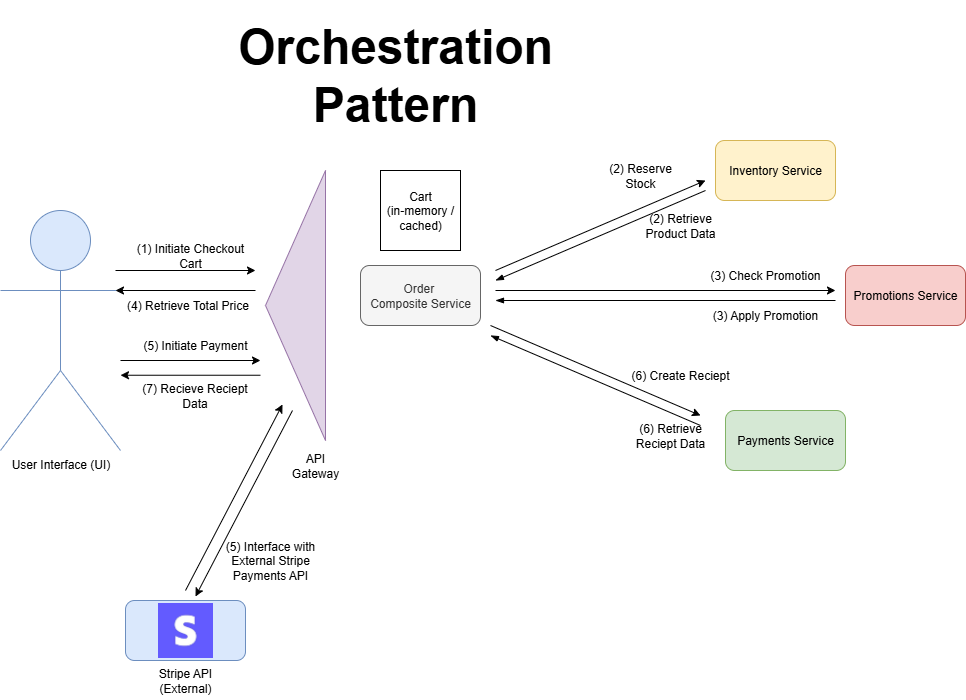

The diagram above was exported from draw.io. Its source (the exported page's mxGraphModel, read from the mxfile embedded in the PNG):
<mxGraphModel dx="1196" dy="840" grid="1" gridSize="10" guides="1" tooltips="1" connect="1" arrows="1" fold="1" page="1" pageScale="1" pageWidth="850" pageHeight="1100" math="0" shadow="0">
  <root>
    <mxCell id="0" />
    <mxCell id="1" parent="0" />
    <mxCell id="y6QEWjGxX04cqoAjWuro-7" value="(4) Retrieve Total Price" style="text;html=1;align=center;verticalAlign=middle;whiteSpace=wrap;rounded=0;" vertex="1" parent="1">
      <mxGeometry x="185" y="300" width="135" height="30" as="geometry" />
    </mxCell>
    <mxCell id="y6QEWjGxX04cqoAjWuro-1" value="User Interface (UI)" style="shape=umlActor;verticalLabelPosition=bottom;verticalAlign=top;html=1;outlineConnect=0;fillColor=#dae8fc;strokeColor=#6c8ebf;" vertex="1" parent="1">
      <mxGeometry x="65" y="220" width="120" height="240" as="geometry" />
    </mxCell>
    <mxCell id="y6QEWjGxX04cqoAjWuro-2" value="" style="triangle;whiteSpace=wrap;html=1;flipV=1;flipH=1;fillColor=#e1d5e7;strokeColor=#9673a6;" vertex="1" parent="1">
      <mxGeometry x="330" y="180" width="60" height="270" as="geometry" />
    </mxCell>
    <mxCell id="y6QEWjGxX04cqoAjWuro-3" value="API Gateway" style="text;html=1;align=center;verticalAlign=middle;whiteSpace=wrap;rounded=0;" vertex="1" parent="1">
      <mxGeometry x="350" y="460" width="60" height="30" as="geometry" />
    </mxCell>
    <mxCell id="y6QEWjGxX04cqoAjWuro-4" value="" style="endArrow=classic;html=1;rounded=0;" edge="1" parent="1">
      <mxGeometry width="50" height="50" relative="1" as="geometry">
        <mxPoint x="180" y="280" as="sourcePoint" />
        <mxPoint x="320" y="280" as="targetPoint" />
      </mxGeometry>
    </mxCell>
    <mxCell id="y6QEWjGxX04cqoAjWuro-5" value="(1) Initiate Checkout Cart" style="text;html=1;align=center;verticalAlign=middle;whiteSpace=wrap;rounded=0;" vertex="1" parent="1">
      <mxGeometry x="200" y="250" width="110" height="30" as="geometry" />
    </mxCell>
    <mxCell id="y6QEWjGxX04cqoAjWuro-6" value="" style="endArrow=classic;html=1;rounded=0;" edge="1" parent="1">
      <mxGeometry width="50" height="50" relative="1" as="geometry">
        <mxPoint x="320" y="300" as="sourcePoint" />
        <mxPoint x="180" y="300" as="targetPoint" />
      </mxGeometry>
    </mxCell>
    <mxCell id="y6QEWjGxX04cqoAjWuro-8" value="Cart&lt;br&gt;(in-memory / cached)" style="whiteSpace=wrap;html=1;aspect=fixed;" vertex="1" parent="1">
      <mxGeometry x="445" y="180" width="80" height="80" as="geometry" />
    </mxCell>
    <mxCell id="y6QEWjGxX04cqoAjWuro-9" value="Inventory Service" style="rounded=1;whiteSpace=wrap;html=1;fillColor=#fff2cc;strokeColor=#d6b656;" vertex="1" parent="1">
      <mxGeometry x="780" y="150" width="120" height="60" as="geometry" />
    </mxCell>
    <mxCell id="y6QEWjGxX04cqoAjWuro-10" value="Promotions Service" style="rounded=1;whiteSpace=wrap;html=1;fillColor=#f8cecc;strokeColor=#b85450;" vertex="1" parent="1">
      <mxGeometry x="910" y="275" width="120" height="60" as="geometry" />
    </mxCell>
    <mxCell id="y6QEWjGxX04cqoAjWuro-11" value="" style="endArrow=classic;html=1;rounded=0;" edge="1" parent="1">
      <mxGeometry width="50" height="50" relative="1" as="geometry">
        <mxPoint x="560" y="280" as="sourcePoint" />
        <mxPoint x="770" y="190" as="targetPoint" />
      </mxGeometry>
    </mxCell>
    <mxCell id="y6QEWjGxX04cqoAjWuro-12" value="" style="endArrow=none;html=1;rounded=0;startArrow=blockThin;startFill=1;endFill=0;" edge="1" parent="1">
      <mxGeometry width="50" height="50" relative="1" as="geometry">
        <mxPoint x="560" y="290" as="sourcePoint" />
        <mxPoint x="770" y="200" as="targetPoint" />
      </mxGeometry>
    </mxCell>
    <mxCell id="y6QEWjGxX04cqoAjWuro-13" value="" style="endArrow=classic;html=1;rounded=0;" edge="1" parent="1">
      <mxGeometry width="50" height="50" relative="1" as="geometry">
        <mxPoint x="560" y="300" as="sourcePoint" />
        <mxPoint x="900" y="300" as="targetPoint" />
      </mxGeometry>
    </mxCell>
    <mxCell id="y6QEWjGxX04cqoAjWuro-14" value="" style="endArrow=none;html=1;rounded=0;startArrow=blockThin;startFill=1;endFill=0;" edge="1" parent="1">
      <mxGeometry width="50" height="50" relative="1" as="geometry">
        <mxPoint x="560" y="310" as="sourcePoint" />
        <mxPoint x="900" y="310" as="targetPoint" />
      </mxGeometry>
    </mxCell>
    <mxCell id="y6QEWjGxX04cqoAjWuro-15" value="(2) Retrieve Product Data" style="text;html=1;align=center;verticalAlign=middle;whiteSpace=wrap;rounded=0;" vertex="1" parent="1">
      <mxGeometry x="700" y="220" width="90" height="30" as="geometry" />
    </mxCell>
    <mxCell id="y6QEWjGxX04cqoAjWuro-16" value="(2) Reserve Stock" style="text;html=1;align=center;verticalAlign=middle;whiteSpace=wrap;rounded=0;" vertex="1" parent="1">
      <mxGeometry x="660" y="170" width="90" height="30" as="geometry" />
    </mxCell>
    <mxCell id="y6QEWjGxX04cqoAjWuro-17" value="(3) Apply Promotion" style="text;html=1;align=center;verticalAlign=middle;whiteSpace=wrap;rounded=0;" vertex="1" parent="1">
      <mxGeometry x="765" y="310" width="130" height="30" as="geometry" />
    </mxCell>
    <mxCell id="y6QEWjGxX04cqoAjWuro-18" value="(3) Check Promotion" style="text;html=1;align=center;verticalAlign=middle;whiteSpace=wrap;rounded=0;" vertex="1" parent="1">
      <mxGeometry x="770" y="270" width="120" height="30" as="geometry" />
    </mxCell>
    <mxCell id="MztuCfl4d75bDmiGEK5I-19" value="Order&amp;nbsp;&lt;div&gt;Composite Service&lt;/div&gt;" style="rounded=1;whiteSpace=wrap;html=1;fillColor=#f5f5f5;strokeColor=#666666;fontColor=#333333;" vertex="1" parent="1">
      <mxGeometry x="425" y="275" width="120" height="60" as="geometry" />
    </mxCell>
    <mxCell id="MztuCfl4d75bDmiGEK5I-21" value="Payments Service" style="rounded=1;whiteSpace=wrap;html=1;fillColor=#d5e8d4;strokeColor=#82b366;" vertex="1" parent="1">
      <mxGeometry x="790" y="420" width="120" height="60" as="geometry" />
    </mxCell>
    <mxCell id="_giA37YqlNFcaWN9gt5b-1" value="" style="endArrow=classic;html=1;rounded=0;" edge="1" parent="1">
      <mxGeometry width="50" height="50" relative="1" as="geometry">
        <mxPoint x="555" y="335.0000000000002" as="sourcePoint" />
        <mxPoint x="765" y="425.0000000000002" as="targetPoint" />
      </mxGeometry>
    </mxCell>
    <mxCell id="_giA37YqlNFcaWN9gt5b-2" value="" style="endArrow=none;html=1;rounded=0;startArrow=blockThin;startFill=1;endFill=0;" edge="1" parent="1">
      <mxGeometry width="50" height="50" relative="1" as="geometry">
        <mxPoint x="555" y="345.0000000000002" as="sourcePoint" />
        <mxPoint x="765" y="435.0000000000002" as="targetPoint" />
      </mxGeometry>
    </mxCell>
    <mxCell id="_giA37YqlNFcaWN9gt5b-3" value="(6) Retrieve Reciept Data" style="text;html=1;align=center;verticalAlign=middle;whiteSpace=wrap;rounded=0;flipV=1;" vertex="1" parent="1">
      <mxGeometry x="690" y="430" width="90" height="30" as="geometry" />
    </mxCell>
    <mxCell id="_giA37YqlNFcaWN9gt5b-4" value="(6) Create Reciept" style="text;html=1;align=center;verticalAlign=middle;whiteSpace=wrap;rounded=0;flipV=1;" vertex="1" parent="1">
      <mxGeometry x="680" y="370" width="130" height="30" as="geometry" />
    </mxCell>
    <mxCell id="_giA37YqlNFcaWN9gt5b-5" style="edgeStyle=orthogonalEdgeStyle;rounded=0;orthogonalLoop=1;jettySize=auto;html=1;exitX=0.5;exitY=1;exitDx=0;exitDy=0;" edge="1" parent="1" source="_giA37YqlNFcaWN9gt5b-3" target="_giA37YqlNFcaWN9gt5b-3">
      <mxGeometry relative="1" as="geometry" />
    </mxCell>
    <mxCell id="_giA37YqlNFcaWN9gt5b-6" value="&lt;b&gt;&lt;font style=&quot;font-size: 48px;&quot;&gt;Orchestration Pattern&lt;/font&gt;&lt;/b&gt;" style="text;html=1;align=center;verticalAlign=middle;whiteSpace=wrap;rounded=0;" vertex="1" parent="1">
      <mxGeometry x="270" y="10" width="380" height="150" as="geometry" />
    </mxCell>
    <mxCell id="_giA37YqlNFcaWN9gt5b-7" value="(7) Recieve Reciept Data" style="text;html=1;align=center;verticalAlign=middle;whiteSpace=wrap;rounded=0;" vertex="1" parent="1">
      <mxGeometry x="192.5" y="390" width="135" height="30" as="geometry" />
    </mxCell>
    <mxCell id="_giA37YqlNFcaWN9gt5b-8" value="" style="endArrow=classic;html=1;rounded=0;" edge="1" parent="1">
      <mxGeometry width="50" height="50" relative="1" as="geometry">
        <mxPoint x="325" y="384.74" as="sourcePoint" />
        <mxPoint x="185" y="384.74" as="targetPoint" />
      </mxGeometry>
    </mxCell>
    <mxCell id="_giA37YqlNFcaWN9gt5b-9" value="" style="endArrow=classic;html=1;rounded=0;" edge="1" parent="1">
      <mxGeometry width="50" height="50" relative="1" as="geometry">
        <mxPoint x="185" y="370" as="sourcePoint" />
        <mxPoint x="325" y="370" as="targetPoint" />
      </mxGeometry>
    </mxCell>
    <mxCell id="_giA37YqlNFcaWN9gt5b-10" value="(5) Initiate Payment" style="text;html=1;align=center;verticalAlign=middle;whiteSpace=wrap;rounded=0;" vertex="1" parent="1">
      <mxGeometry x="205" y="340" width="110" height="30" as="geometry" />
    </mxCell>
    <mxCell id="_giA37YqlNFcaWN9gt5b-11" value="" style="rounded=1;whiteSpace=wrap;html=1;fillColor=#dae8fc;strokeColor=#6c8ebf;" vertex="1" parent="1">
      <mxGeometry x="190" y="610" width="120" height="60" as="geometry" />
    </mxCell>
    <mxCell id="_giA37YqlNFcaWN9gt5b-13" value="" style="shape=image;verticalLabelPosition=bottom;labelBackgroundColor=default;verticalAlign=top;aspect=fixed;imageAspect=0;image=data:image/jpeg,(base64 omitted: 4244 chars);" vertex="1" parent="1">
      <mxGeometry x="222.5" y="612.5" width="55" height="55" as="geometry" />
    </mxCell>
    <mxCell id="_giA37YqlNFcaWN9gt5b-14" value="" style="endArrow=classic;html=1;rounded=0;" edge="1" parent="1">
      <mxGeometry width="50" height="50" relative="1" as="geometry">
        <mxPoint x="250" y="600" as="sourcePoint" />
        <mxPoint x="347" y="414" as="targetPoint" />
      </mxGeometry>
    </mxCell>
    <mxCell id="_giA37YqlNFcaWN9gt5b-15" value="(5) Interface with External Stripe Payments API" style="text;html=1;align=center;verticalAlign=middle;whiteSpace=wrap;rounded=0;" vertex="1" parent="1">
      <mxGeometry x="280" y="540" width="110" height="60" as="geometry" />
    </mxCell>
    <mxCell id="_giA37YqlNFcaWN9gt5b-16" value="" style="endArrow=none;html=1;rounded=0;startArrow=classic;startFill=1;endFill=0;" edge="1" parent="1">
      <mxGeometry width="50" height="50" relative="1" as="geometry">
        <mxPoint x="260" y="606" as="sourcePoint" />
        <mxPoint x="357" y="420" as="targetPoint" />
      </mxGeometry>
    </mxCell>
    <mxCell id="_giA37YqlNFcaWN9gt5b-17" value="Stripe API&lt;br&gt;(External)" style="text;html=1;align=center;verticalAlign=middle;whiteSpace=wrap;rounded=0;" vertex="1" parent="1">
      <mxGeometry x="195" y="670" width="110" height="40" as="geometry" />
    </mxCell>
  </root>
</mxGraphModel>